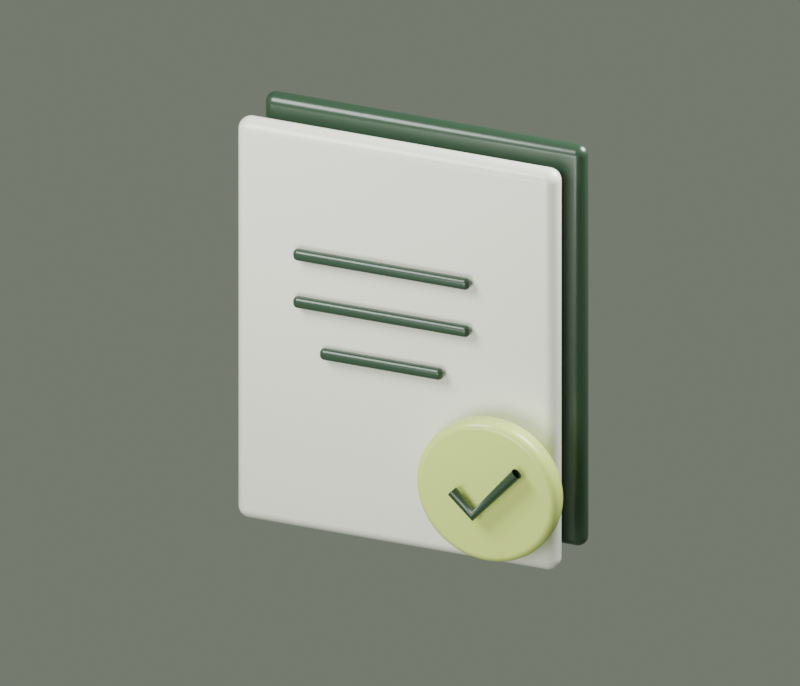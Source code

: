 # Source: es-terms.blend  (saved by Blender 5.2.45; exported with 4.5.12 LTS)
import bpy
from mathutils import Matrix  # noqa: F401  (used for matrix-valued properties, if any)

bpy.ops.wm.read_factory_settings(use_empty=True)
scene = bpy.context.scene
scene.name = 'Scene'

# ---- collections
col_collection = bpy.data.collections.new('Collection'); scene.collection.children.link(col_collection)

# ---- materials (node trees are filled in below, after node groups)
mat_forest_ceramic_terms = bpy.data.materials.new('Forest ceramic terms')
mat_forest_ceramic_terms.diffuse_color = (0.028, 0.065, 0.035, 1.0)
mat_warm_ivory_porcelain_terms = bpy.data.materials.new('Warm ivory porcelain terms')
mat_warm_ivory_porcelain_terms.diffuse_color = (0.9, 0.92, 0.79, 1.0)
mat_citron_ceramic_terms = bpy.data.materials.new('Citron ceramic terms')
mat_citron_ceramic_terms.diffuse_color = (0.66, 0.81, 0.19, 1.0)

# ---- material node trees
mat_forest_ceramic_terms.use_nodes = True; mat_forest_ceramic_terms.node_tree.nodes.clear()
_N = mat_forest_ceramic_terms.node_tree.nodes; _L = mat_forest_ceramic_terms.node_tree.links
n0 = _N.new('ShaderNodeBsdfPrincipled'); n0.name = 'Principled BSDF'; n0.location = (-200, 100)
n0.inputs[0].default_value = (0.028, 0.065, 0.035, 1.0)
n0.inputs[2].default_value = 0.3
n0.inputs[10].default_value = 0.005
n0.inputs[19].default_value = 0.12
n1 = _N.new('ShaderNodeOutputMaterial'); n1.name = 'Material Output'; n1.location = (200, 100)
_L.new(n0.outputs[0], n1.inputs[0])
n1.is_active_output = True
mat_warm_ivory_porcelain_terms.use_nodes = True; mat_warm_ivory_porcelain_terms.node_tree.nodes.clear()
_N = mat_warm_ivory_porcelain_terms.node_tree.nodes; _L = mat_warm_ivory_porcelain_terms.node_tree.links
n0 = _N.new('ShaderNodeBsdfPrincipled'); n0.name = 'Principled BSDF'; n0.location = (-200, 100)
n0.inputs[0].default_value = (0.9, 0.92, 0.79, 1.0)
n0.inputs[2].default_value = 0.3
n0.inputs[10].default_value = 0.005
n0.inputs[19].default_value = 0.12
n1 = _N.new('ShaderNodeOutputMaterial'); n1.name = 'Material Output'; n1.location = (200, 100)
_L.new(n0.outputs[0], n1.inputs[0])
n1.is_active_output = True
mat_citron_ceramic_terms.use_nodes = True; mat_citron_ceramic_terms.node_tree.nodes.clear()
_N = mat_citron_ceramic_terms.node_tree.nodes; _L = mat_citron_ceramic_terms.node_tree.links
n0 = _N.new('ShaderNodeBsdfPrincipled'); n0.name = 'Principled BSDF'; n0.location = (-200, 100)
n0.inputs[0].default_value = (0.66, 0.81, 0.19, 1.0)
n0.inputs[2].default_value = 0.3
n0.inputs[10].default_value = 0.005
n0.inputs[19].default_value = 0.12
n1 = _N.new('ShaderNodeOutputMaterial'); n1.name = 'Material Output'; n1.location = (200, 100)
_L.new(n0.outputs[0], n1.inputs[0])
n1.is_active_output = True

# ---- world
world_world = bpy.data.worlds.new('World'); scene.world = world_world
world_world.use_nodes = True; world_world.node_tree.nodes.clear()
_N = world_world.node_tree.nodes; _L = world_world.node_tree.links
n0 = _N.new('ShaderNodeOutputWorld'); n0.name = 'World Output'; n0.location = (200, 100)
n1 = _N.new('ShaderNodeBackground'); n1.name = 'Background'; n1.location = (-200, 100)
n1.inputs[0].default_value = (0.45, 0.5, 0.4, 1.0)
n1.inputs[1].default_value = 0.4
_L.new(n1.outputs[0], n0.inputs[0])
n0.is_active_output = True
world_world.color = (0.05088, 0.05088, 0.05088)
world_world.sun_shadow_jitter_overblur = 0.0

# ---- cameras
cam_camera_001 = bpy.data.cameras.new('Camera.001')
cam_camera_001.type = 'ORTHO'
cam_camera_001.ortho_scale = 6.9

# ---- lights
light_area = bpy.data.lights.new('Area', 'AREA')
light_area.energy = 1200.0
light_area.shape = 'DISK'
light_area.size = 5.0
light_area.size_y = 1.0
light_area_001 = bpy.data.lights.new('Area.001', 'AREA')
light_area_001.energy = 1500.0
light_area_001.shape = 'DISK'
light_area_001.size = 4.0
light_area_001.size_y = 1.0
light_area_002 = bpy.data.lights.new('Area.002', 'AREA')
light_area_002.energy = 350.0
light_area_002.shape = 'DISK'
light_area_002.size = 4.0
light_area_002.size_y = 1.0

# ---- meshes
me_cube_001 = bpy.data.meshes.new('Cube.001')
me_cube_001.from_pydata([(-1.5, -0.09, -1.9), (-1.5, -0.09, 1.9), (-1.5, 0.09, -1.9), (-1.5, 0.09, 1.9), (1.5, -0.09, -1.9), (1.5, -0.09, 1.9), (1.5, 0.09, -1.9), (1.5, 0.09, 1.9)], [], [(0, 1, 3, 2), (2, 3, 7, 6), (6, 7, 5, 4), (4, 5, 1, 0), (2, 6, 4, 0), (7, 3, 1, 5)])
_uv = me_cube_001.uv_layers.new(name='UVMap')
_uv.uv.foreach_set('vector', [0.375, 0.0, 0.625, 0.0, 0.625, 0.25, 0.375, 0.25, 0.375, 0.25, 0.625, 0.25, 0.625, 0.5, 0.375, 0.5, 0.375, 0.5, 0.625, 0.5, 0.625, 0.75, 0.375, 0.75, 0.375, 0.75, 0.625, 0.75, 0.625, 1.0, 0.375, 1.0, 0.125, 0.5, 0.375, 0.5, 0.375, 0.75, 0.125, 0.75, 0.625, 0.5, 0.875, 0.5, 0.875, 0.75, 0.625, 0.75])
me_cube_001.materials.append(mat_forest_ceramic_terms)
me_cube_001.update()
me_cube_002 = bpy.data.meshes.new('Cube.002')
me_cube_002.from_pydata([(-1.5, -0.11, -1.9), (-1.5, -0.11, 1.9), (-1.5, 0.11, -1.9), (-1.5, 0.11, 1.9), (1.5, -0.11, -1.9), (1.5, -0.11, 1.9), (1.5, 0.11, -1.9), (1.5, 0.11, 1.9)], [], [(0, 1, 3, 2), (2, 3, 7, 6), (6, 7, 5, 4), (4, 5, 1, 0), (2, 6, 4, 0), (7, 3, 1, 5)])
_uv = me_cube_002.uv_layers.new(name='UVMap')
_uv.uv.foreach_set('vector', [0.375, 0.0, 0.625, 0.0, 0.625, 0.25, 0.375, 0.25, 0.375, 0.25, 0.625, 0.25, 0.625, 0.5, 0.375, 0.5, 0.375, 0.5, 0.625, 0.5, 0.625, 0.75, 0.375, 0.75, 0.375, 0.75, 0.625, 0.75, 0.625, 1.0, 0.375, 1.0, 0.125, 0.5, 0.375, 0.5, 0.375, 0.75, 0.125, 0.75, 0.625, 0.5, 0.875, 0.5, 0.875, 0.75, 0.625, 0.75])
me_cube_002.materials.append(mat_warm_ivory_porcelain_terms)
me_cube_002.update()
me_cube_003 = bpy.data.meshes.new('Cube.003')
me_cube_003.from_pydata([(-0.825, -0.045, -0.055), (-0.825, -0.045, 0.055), (-0.825, 0.045, -0.055), (-0.825, 0.045, 0.055), (0.825, -0.045, -0.055), (0.825, -0.045, 0.055), (0.825, 0.045, -0.055), (0.825, 0.045, 0.055)], [], [(0, 1, 3, 2), (2, 3, 7, 6), (6, 7, 5, 4), (4, 5, 1, 0), (2, 6, 4, 0), (7, 3, 1, 5)])
_uv = me_cube_003.uv_layers.new(name='UVMap')
_uv.uv.foreach_set('vector', [0.375, 0.0, 0.625, 0.0, 0.625, 0.25, 0.375, 0.25, 0.375, 0.25, 0.625, 0.25, 0.625, 0.5, 0.375, 0.5, 0.375, 0.5, 0.625, 0.5, 0.625, 0.75, 0.375, 0.75, 0.375, 0.75, 0.625, 0.75, 0.625, 1.0, 0.375, 1.0, 0.125, 0.5, 0.375, 0.5, 0.375, 0.75, 0.125, 0.75, 0.625, 0.5, 0.875, 0.5, 0.875, 0.75, 0.625, 0.75])
me_cube_003.materials.append(mat_forest_ceramic_terms)
me_cube_003.update()
me_cube_004 = bpy.data.meshes.new('Cube.004')
me_cube_004.from_pydata([(-0.825, -0.045, -0.055), (-0.825, -0.045, 0.055), (-0.825, 0.045, -0.055), (-0.825, 0.045, 0.055), (0.825, -0.045, -0.055), (0.825, -0.045, 0.055), (0.825, 0.045, -0.055), (0.825, 0.045, 0.055)], [], [(0, 1, 3, 2), (2, 3, 7, 6), (6, 7, 5, 4), (4, 5, 1, 0), (2, 6, 4, 0), (7, 3, 1, 5)])
_uv = me_cube_004.uv_layers.new(name='UVMap')
_uv.uv.foreach_set('vector', [0.375, 0.0, 0.625, 0.0, 0.625, 0.25, 0.375, 0.25, 0.375, 0.25, 0.625, 0.25, 0.625, 0.5, 0.375, 0.5, 0.375, 0.5, 0.625, 0.5, 0.625, 0.75, 0.375, 0.75, 0.375, 0.75, 0.625, 0.75, 0.625, 1.0, 0.375, 1.0, 0.125, 0.5, 0.375, 0.5, 0.375, 0.75, 0.125, 0.75, 0.625, 0.5, 0.875, 0.5, 0.875, 0.75, 0.625, 0.75])
me_cube_004.materials.append(mat_forest_ceramic_terms)
me_cube_004.update()
me_cube_005 = bpy.data.meshes.new('Cube.005')
me_cube_005.from_pydata([(-0.575, -0.045, -0.055), (-0.575, -0.045, 0.055), (-0.575, 0.045, -0.055), (-0.575, 0.045, 0.055), (0.575, -0.045, -0.055), (0.575, -0.045, 0.055), (0.575, 0.045, -0.055), (0.575, 0.045, 0.055)], [], [(0, 1, 3, 2), (2, 3, 7, 6), (6, 7, 5, 4), (4, 5, 1, 0), (2, 6, 4, 0), (7, 3, 1, 5)])
_uv = me_cube_005.uv_layers.new(name='UVMap')
_uv.uv.foreach_set('vector', [0.375, 0.0, 0.625, 0.0, 0.625, 0.25, 0.375, 0.25, 0.375, 0.25, 0.625, 0.25, 0.625, 0.5, 0.375, 0.5, 0.375, 0.5, 0.625, 0.5, 0.625, 0.75, 0.375, 0.75, 0.375, 0.75, 0.625, 0.75, 0.625, 1.0, 0.375, 1.0, 0.125, 0.5, 0.375, 0.5, 0.375, 0.75, 0.125, 0.75, 0.625, 0.5, 0.875, 0.5, 0.875, 0.75, 0.625, 0.75])
me_cube_005.materials.append(mat_forest_ceramic_terms)
me_cube_005.update()
me_cylinder = bpy.data.meshes.new('Cylinder')
me_cylinder.from_pydata([(0.0, 0.66, -0.11), (0.0, 0.66, 0.11), (0.04317, 0.6586, -0.11), (0.04317, 0.6586, 0.11), (0.08615, 0.6544, -0.11), (0.08615, 0.6544, 0.11), (0.1288, 0.6473, -0.11), (0.1288, 0.6473, 0.11), (0.1708, 0.6375, -0.11), (0.1708, 0.6375, 0.11), (0.2122, 0.625, -0.11), (0.2122, 0.625, 0.11), (0.2526, 0.6098, -0.11), (0.2526, 0.6098, 0.11), (0.2919, 0.5919, -0.11), (0.2919, 0.5919, 0.11), (0.33, 0.5716, -0.11), (0.33, 0.5716, 0.11), (0.3667, 0.5488, -0.11), (0.3667, 0.5488, 0.11), (0.4018, 0.5236, -0.11), (0.4018, 0.5236, 0.11), (0.4352, 0.4962, -0.11), (0.4352, 0.4962, 0.11), (0.4667, 0.4667, -0.11), (0.4667, 0.4667, 0.11), (0.4962, 0.4352, -0.11), (0.4962, 0.4352, 0.11), (0.5236, 0.4018, -0.11), (0.5236, 0.4018, 0.11), (0.5488, 0.3667, -0.11), (0.5488, 0.3667, 0.11), (0.5716, 0.33, -0.11), (0.5716, 0.33, 0.11), (0.5919, 0.2919, -0.11), (0.5919, 0.2919, 0.11), (0.6098, 0.2526, -0.11), (0.6098, 0.2526, 0.11), (0.625, 0.2122, -0.11), (0.625, 0.2122, 0.11), (0.6375, 0.1708, -0.11), (0.6375, 0.1708, 0.11), (0.6473, 0.1288, -0.11), (0.6473, 0.1288, 0.11), (0.6544, 0.08615, -0.11), (0.6544, 0.08615, 0.11), (0.6586, 0.04317, -0.11), (0.6586, 0.04317, 0.11), (0.66, 0.0, -0.11), (0.66, 0.0, 0.11), (0.6586, -0.04317, -0.11), (0.6586, -0.04317, 0.11), (0.6544, -0.08615, -0.11), (0.6544, -0.08615, 0.11), (0.6473, -0.1288, -0.11), (0.6473, -0.1288, 0.11), (0.6375, -0.1708, -0.11), (0.6375, -0.1708, 0.11), (0.625, -0.2122, -0.11), (0.625, -0.2122, 0.11), (0.6098, -0.2526, -0.11), (0.6098, -0.2526, 0.11), (0.5919, -0.2919, -0.11), (0.5919, -0.2919, 0.11), (0.5716, -0.33, -0.11), (0.5716, -0.33, 0.11), (0.5488, -0.3667, -0.11), (0.5488, -0.3667, 0.11), (0.5236, -0.4018, -0.11), (0.5236, -0.4018, 0.11), (0.4962, -0.4352, -0.11), (0.4962, -0.4352, 0.11), (0.4667, -0.4667, -0.11), (0.4667, -0.4667, 0.11), (0.4352, -0.4962, -0.11), (0.4352, -0.4962, 0.11), (0.4018, -0.5236, -0.11), (0.4018, -0.5236, 0.11), (0.3667, -0.5488, -0.11), (0.3667, -0.5488, 0.11), (0.33, -0.5716, -0.11), (0.33, -0.5716, 0.11), (0.2919, -0.5919, -0.11), (0.2919, -0.5919, 0.11), (0.2526, -0.6098, -0.11), (0.2526, -0.6098, 0.11), (0.2122, -0.625, -0.11), (0.2122, -0.625, 0.11), (0.1708, -0.6375, -0.11), (0.1708, -0.6375, 0.11), (0.1288, -0.6473, -0.11), (0.1288, -0.6473, 0.11), (0.08615, -0.6544, -0.11), (0.08615, -0.6544, 0.11), (0.04317, -0.6586, -0.11), (0.04317, -0.6586, 0.11), (0.0, -0.66, -0.11), (0.0, -0.66, 0.11), (-0.04317, -0.6586, -0.11), (-0.04317, -0.6586, 0.11), (-0.08615, -0.6544, -0.11), (-0.08615, -0.6544, 0.11), (-0.1288, -0.6473, -0.11), (-0.1288, -0.6473, 0.11), (-0.1708, -0.6375, -0.11), (-0.1708, -0.6375, 0.11), (-0.2122, -0.625, -0.11), (-0.2122, -0.625, 0.11), (-0.2526, -0.6098, -0.11), (-0.2526, -0.6098, 0.11), (-0.2919, -0.5919, -0.11), (-0.2919, -0.5919, 0.11), (-0.33, -0.5716, -0.11), (-0.33, -0.5716, 0.11), (-0.3667, -0.5488, -0.11), (-0.3667, -0.5488, 0.11), (-0.4018, -0.5236, -0.11), (-0.4018, -0.5236, 0.11), (-0.4352, -0.4962, -0.11), (-0.4352, -0.4962, 0.11), (-0.4667, -0.4667, -0.11), (-0.4667, -0.4667, 0.11), (-0.4962, -0.4352, -0.11), (-0.4962, -0.4352, 0.11), (-0.5236, -0.4018, -0.11), (-0.5236, -0.4018, 0.11), (-0.5488, -0.3667, -0.11), (-0.5488, -0.3667, 0.11), (-0.5716, -0.33, -0.11), (-0.5716, -0.33, 0.11), (-0.5919, -0.2919, -0.11), (-0.5919, -0.2919, 0.11), (-0.6098, -0.2526, -0.11), (-0.6098, -0.2526, 0.11), (-0.625, -0.2122, -0.11), (-0.625, -0.2122, 0.11), (-0.6375, -0.1708, -0.11), (-0.6375, -0.1708, 0.11), (-0.6473, -0.1288, -0.11), (-0.6473, -0.1288, 0.11), (-0.6544, -0.08615, -0.11), (-0.6544, -0.08615, 0.11), (-0.6586, -0.04317, -0.11), (-0.6586, -0.04317, 0.11), (-0.66, 0.0, -0.11), (-0.66, 0.0, 0.11), (-0.6586, 0.04317, -0.11), (-0.6586, 0.04317, 0.11), (-0.6544, 0.08615, -0.11), (-0.6544, 0.08615, 0.11), (-0.6473, 0.1288, -0.11), (-0.6473, 0.1288, 0.11), (-0.6375, 0.1708, -0.11), (-0.6375, 0.1708, 0.11), (-0.625, 0.2122, -0.11), (-0.625, 0.2122, 0.11), (-0.6098, 0.2526, -0.11), (-0.6098, 0.2526, 0.11), (-0.5919, 0.2919, -0.11), (-0.5919, 0.2919, 0.11), (-0.5716, 0.33, -0.11), (-0.5716, 0.33, 0.11), (-0.5488, 0.3667, -0.11), (-0.5488, 0.3667, 0.11), (-0.5236, 0.4018, -0.11), (-0.5236, 0.4018, 0.11), (-0.4962, 0.4352, -0.11), (-0.4962, 0.4352, 0.11), (-0.4667, 0.4667, -0.11), (-0.4667, 0.4667, 0.11), (-0.4352, 0.4962, -0.11), (-0.4352, 0.4962, 0.11), (-0.4018, 0.5236, -0.11), (-0.4018, 0.5236, 0.11), (-0.3667, 0.5488, -0.11), (-0.3667, 0.5488, 0.11), (-0.33, 0.5716, -0.11), (-0.33, 0.5716, 0.11), (-0.2919, 0.5919, -0.11), (-0.2919, 0.5919, 0.11), (-0.2526, 0.6098, -0.11), (-0.2526, 0.6098, 0.11), (-0.2122, 0.625, -0.11), (-0.2122, 0.625, 0.11), (-0.1708, 0.6375, -0.11), (-0.1708, 0.6375, 0.11), (-0.1288, 0.6473, -0.11), (-0.1288, 0.6473, 0.11), (-0.08615, 0.6544, -0.11), (-0.08615, 0.6544, 0.11), (-0.04317, 0.6586, -0.11), (-0.04317, 0.6586, 0.11)], [], [(0, 1, 3, 2), (2, 3, 5, 4), (4, 5, 7, 6), (6, 7, 9, 8), (8, 9, 11, 10), (10, 11, 13, 12), (12, 13, 15, 14), (14, 15, 17, 16), (16, 17, 19, 18), (18, 19, 21, 20), (20, 21, 23, 22), (22, 23, 25, 24), (24, 25, 27, 26), (26, 27, 29, 28), (28, 29, 31, 30), (30, 31, 33, 32), (32, 33, 35, 34), (34, 35, 37, 36), (36, 37, 39, 38), (38, 39, 41, 40), (40, 41, 43, 42), (42, 43, 45, 44), (44, 45, 47, 46), (46, 47, 49, 48), (48, 49, 51, 50), (50, 51, 53, 52), (52, 53, 55, 54), (54, 55, 57, 56), (56, 57, 59, 58), (58, 59, 61, 60), (60, 61, 63, 62), (62, 63, 65, 64), (64, 65, 67, 66), (66, 67, 69, 68), (68, 69, 71, 70), (70, 71, 73, 72), (72, 73, 75, 74), (74, 75, 77, 76), (76, 77, 79, 78), (78, 79, 81, 80), (80, 81, 83, 82), (82, 83, 85, 84), (84, 85, 87, 86), (86, 87, 89, 88), (88, 89, 91, 90), (90, 91, 93, 92), (92, 93, 95, 94), (94, 95, 97, 96), (96, 97, 99, 98), (98, 99, 101, 100), (100, 101, 103, 102), (102, 103, 105, 104), (104, 105, 107, 106), (106, 107, 109, 108), (108, 109, 111, 110), (110, 111, 113, 112), (112, 113, 115, 114), (114, 115, 117, 116), (116, 117, 119, 118), (118, 119, 121, 120), (120, 121, 123, 122), (122, 123, 125, 124), (124, 125, 127, 126), (126, 127, 129, 128), (128, 129, 131, 130), (130, 131, 133, 132), (132, 133, 135, 134), (134, 135, 137, 136), (136, 137, 139, 138), (138, 139, 141, 140), (140, 141, 143, 142), (142, 143, 145, 144), (144, 145, 147, 146), (146, 147, 149, 148), (148, 149, 151, 150), (150, 151, 153, 152), (152, 153, 155, 154), (154, 155, 157, 156), (156, 157, 159, 158), (158, 159, 161, 160), (160, 161, 163, 162), (162, 163, 165, 164), (164, 165, 167, 166), (166, 167, 169, 168), (168, 169, 171, 170), (170, 171, 173, 172), (172, 173, 175, 174), (174, 175, 177, 176), (176, 177, 179, 178), (178, 179, 181, 180), (180, 181, 183, 182), (182, 183, 185, 184), (184, 185, 187, 186), (186, 187, 189, 188), (3, 1, 191, 189, 187, 185, 183, 181, 179, 177, 175, 173, 171, 169, 167, 165, 163, 161, 159, 157, 155, 153, 151, 149, 147, 145, 143, 141, 139, 137, 135, 133, 131, 129, 127, 125, 123, 121, 119, 117, 115, 113, 111, 109, 107, 105, 103, 101, 99, 97, 95, 93, 91, 89, 87, 85, 83, 81, 79, 77, 75, 73, 71, 69, 67, 65, 63, 61, 59, 57, 55, 53, 51, 49, 47, 45, 43, 41, 39, 37, 35, 33, 31, 29, 27, 25, 23, 21, 19, 17, 15, 13, 11, 9, 7, 5), (188, 189, 191, 190), (190, 191, 1, 0), (0, 2, 4, 6, 8, 10, 12, 14, 16, 18, 20, 22, 24, 26, 28, 30, 32, 34, 36, 38, 40, 42, 44, 46, 48, 50, 52, 54, 56, 58, 60, 62, 64, 66, 68, 70, 72, 74, 76, 78, 80, 82, 84, 86, 88, 90, 92, 94, 96, 98, 100, 102, 104, 106, 108, 110, 112, 114, 116, 118, 120, 122, 124, 126, 128, 130, 132, 134, 136, 138, 140, 142, 144, 146, 148, 150, 152, 154, 156, 158, 160, 162, 164, 166, 168, 170, 172, 174, 176, 178, 180, 182, 184, 186, 188, 190)])
_uv = me_cylinder.uv_layers.new(name='UVMap')
_uv.uv.foreach_set('vector', [1.0, 0.5, 1.0, 1.0, 0.9896, 1.0, 0.9896, 0.5, 0.9896, 0.5, 0.9896, 1.0, 0.9792, 1.0, 0.9792, 0.5, 0.9792, 0.5, 0.9792, 1.0, 0.9687, 1.0, 0.9687, 0.5, 0.9687, 0.5, 0.9687, 1.0, 0.9583, 1.0, 0.9583, 0.5, 0.9583, 0.5, 0.9583, 1.0, 0.9479, 1.0, 0.9479, 0.5, 0.9479, 0.5, 0.9479, 1.0, 0.9375, 1.0, 0.9375, 0.5, 0.9375, 0.5, 0.9375, 1.0, 0.9271, 1.0, 0.9271, 0.5, 0.9271, 0.5, 0.9271, 1.0, 0.9167, 1.0, 0.9167, 0.5, 0.9167, 0.5, 0.9167, 1.0, 0.9062, 1.0, 0.9062, 0.5, 0.9062, 0.5, 0.9062, 1.0, 0.8958, 1.0, 0.8958, 0.5, 0.8958, 0.5, 0.8958, 1.0, 0.8854, 1.0, 0.8854, 0.5, 0.8854, 0.5, 0.8854, 1.0, 0.875, 1.0, 0.875, 0.5, 0.875, 0.5, 0.875, 1.0, 0.8646, 1.0, 0.8646, 0.5, 0.8646, 0.5, 0.8646, 1.0, 0.8542, 1.0, 0.8542, 0.5, 0.8542, 0.5, 0.8542, 1.0, 0.8437, 1.0, 0.8437, 0.5, 0.8437, 0.5, 0.8437, 1.0, 0.8333, 1.0, 0.8333, 0.5, 0.8333, 0.5, 0.8333, 1.0, 0.8229, 1.0, 0.8229, 0.5, 0.8229, 0.5, 0.8229, 1.0, 0.8125, 1.0, 0.8125, 0.5, 0.8125, 0.5, 0.8125, 1.0, 0.8021, 1.0, 0.8021, 0.5, 0.8021, 0.5, 0.8021, 1.0, 0.7917, 1.0, 0.7917, 0.5, 0.7917, 0.5, 0.7917, 1.0, 0.7812, 1.0, 0.7812, 0.5, 0.7812, 0.5, 0.7812, 1.0, 0.7708, 1.0, 0.7708, 0.5, 0.7708, 0.5, 0.7708, 1.0, 0.7604, 1.0, 0.7604, 0.5, 0.7604, 0.5, 0.7604, 1.0, 0.75, 1.0, 0.75, 0.5, 0.75, 0.5, 0.75, 1.0, 0.7396, 1.0, 0.7396, 0.5, 0.7396, 0.5, 0.7396, 1.0, 0.7292, 1.0, 0.7292, 0.5, 0.7292, 0.5, 0.7292, 1.0, 0.7187, 1.0, 0.7187, 0.5, 0.7187, 0.5, 0.7187, 1.0, 0.7083, 1.0, 0.7083, 0.5, 0.7083, 0.5, 0.7083, 1.0, 0.6979, 1.0, 0.6979, 0.5, 0.6979, 0.5, 0.6979, 1.0, 0.6875, 1.0, 0.6875, 0.5, 0.6875, 0.5, 0.6875, 1.0, 0.6771, 1.0, 0.6771, 0.5, 0.6771, 0.5, 0.6771, 1.0, 0.6667, 1.0, 0.6667, 0.5, 0.6667, 0.5, 0.6667, 1.0, 0.6562, 1.0, 0.6562, 0.5, 0.6562, 0.5, 0.6562, 1.0, 0.6458, 1.0, 0.6458, 0.5, 0.6458, 0.5, 0.6458, 1.0, 0.6354, 1.0, 0.6354, 0.5, 0.6354, 0.5, 0.6354, 1.0, 0.625, 1.0, 0.625, 0.5, 0.625, 0.5, 0.625, 1.0, 0.6146, 1.0, 0.6146, 0.5, 0.6146, 0.5, 0.6146, 1.0, 0.6042, 1.0, 0.6042, 0.5, 0.6042, 0.5, 0.6042, 1.0, 0.5937, 1.0, 0.5937, 0.5, 0.5937, 0.5, 0.5937, 1.0, 0.5833, 1.0, 0.5833, 0.5, 0.5833, 0.5, 0.5833, 1.0, 0.5729, 1.0, 0.5729, 0.5, 0.5729, 0.5, 0.5729, 1.0, 0.5625, 1.0, 0.5625, 0.5, 0.5625, 0.5, 0.5625, 1.0, 0.5521, 1.0, 0.5521, 0.5, 0.5521, 0.5, 0.5521, 1.0, 0.5417, 1.0, 0.5417, 0.5, 0.5417, 0.5, 0.5417, 1.0, 0.5312, 1.0, 0.5312, 0.5, 0.5312, 0.5, 0.5312, 1.0, 0.5208, 1.0, 0.5208, 0.5, 0.5208, 0.5, 0.5208, 1.0, 0.5104, 1.0, 0.5104, 0.5, 0.5104, 0.5, 0.5104, 1.0, 0.5, 1.0, 0.5, 0.5, 0.5, 0.5, 0.5, 1.0, 0.4896, 1.0, 0.4896, 0.5, 0.4896, 0.5, 0.4896, 1.0, 0.4792, 1.0, 0.4792, 0.5, 0.4792, 0.5, 0.4792, 1.0, 0.4687, 1.0, 0.4687, 0.5, 0.4687, 0.5, 0.4687, 1.0, 0.4583, 1.0, 0.4583, 0.5, 0.4583, 0.5, 0.4583, 1.0, 0.4479, 1.0, 0.4479, 0.5, 0.4479, 0.5, 0.4479, 1.0, 0.4375, 1.0, 0.4375, 0.5, 0.4375, 0.5, 0.4375, 1.0, 0.4271, 1.0, 0.4271, 0.5, 0.4271, 0.5, 0.4271, 1.0, 0.4167, 1.0, 0.4167, 0.5, 0.4167, 0.5, 0.4167, 1.0, 0.4062, 1.0, 0.4062, 0.5, 0.4062, 0.5, 0.4062, 1.0, 0.3958, 1.0, 0.3958, 0.5, 0.3958, 0.5, 0.3958, 1.0, 0.3854, 1.0, 0.3854, 0.5, 0.3854, 0.5, 0.3854, 1.0, 0.375, 1.0, 0.375, 0.5, 0.375, 0.5, 0.375, 1.0, 0.3646, 1.0, 0.3646, 0.5, 0.3646, 0.5, 0.3646, 1.0, 0.3542, 1.0, 0.3542, 0.5, 0.3542, 0.5, 0.3542, 1.0, 0.3437, 1.0, 0.3437, 0.5, 0.3437, 0.5, 0.3437, 1.0, 0.3333, 1.0, 0.3333, 0.5, 0.3333, 0.5, 0.3333, 1.0, 0.3229, 1.0, 0.3229, 0.5, 0.3229, 0.5, 0.3229, 1.0, 0.3125, 1.0, 0.3125, 0.5, 0.3125, 0.5, 0.3125, 1.0, 0.3021, 1.0, 0.3021, 0.5, 0.3021, 0.5, 0.3021, 1.0, 0.2917, 1.0, 0.2917, 0.5, 0.2917, 0.5, 0.2917, 1.0, 0.2812, 1.0, 0.2812, 0.5, 0.2812, 0.5, 0.2812, 1.0, 0.2708, 1.0, 0.2708, 0.5, 0.2708, 0.5, 0.2708, 1.0, 0.2604, 1.0, 0.2604, 0.5, 0.2604, 0.5, 0.2604, 1.0, 0.25, 1.0, 0.25, 0.5, 0.25, 0.5, 0.25, 1.0, 0.2396, 1.0, 0.2396, 0.5, 0.2396, 0.5, 0.2396, 1.0, 0.2292, 1.0, 0.2292, 0.5, 0.2292, 0.5, 0.2292, 1.0, 0.2187, 1.0, 0.2187, 0.5, 0.2187, 0.5, 0.2187, 1.0, 0.2083, 1.0, 0.2083, 0.5, 0.2083, 0.5, 0.2083, 1.0, 0.1979, 1.0, 0.1979, 0.5, 0.1979, 0.5, 0.1979, 1.0, 0.1875, 1.0, 0.1875, 0.5, 0.1875, 0.5, 0.1875, 1.0, 0.1771, 1.0, 0.1771, 0.5, 0.1771, 0.5, 0.1771, 1.0, 0.1667, 1.0, 0.1667, 0.5, 0.1667, 0.5, 0.1667, 1.0, 0.1562, 1.0, 0.1562, 0.5, 0.1562, 0.5, 0.1562, 1.0, 0.1458, 1.0, 0.1458, 0.5, 0.1458, 0.5, 0.1458, 1.0, 0.1354, 1.0, 0.1354, 0.5, 0.1354, 0.5, 0.1354, 1.0, 0.125, 1.0, 0.125, 0.5, 0.125, 0.5, 0.125, 1.0, 0.1146, 1.0, 0.1146, 0.5, 0.1146, 0.5, 0.1146, 1.0, 0.1042, 1.0, 0.1042, 0.5, 0.1042, 0.5, 0.1042, 1.0, 0.09375, 1.0, 0.09375, 0.5, 0.09375, 0.5, 0.09375, 1.0, 0.08333, 1.0, 0.08333, 0.5, 0.08333, 0.5, 0.08333, 1.0, 0.07292, 1.0, 0.07292, 0.5, 0.07292, 0.5, 0.07292, 1.0, 0.0625, 1.0, 0.0625, 0.5, 0.0625, 0.5, 0.0625, 1.0, 0.05208, 1.0, 0.05208, 0.5, 0.05208, 0.5, 0.05208, 1.0, 0.04167, 1.0, 0.04167, 0.5, 0.04167, 0.5, 0.04167, 1.0, 0.03125, 1.0, 0.03125, 0.5, 0.03125, 0.5, 0.03125, 1.0, 0.02083, 1.0, 0.02083, 0.5, 0.2657, 0.4895, 0.25, 0.49, 0.2343, 0.4895, 0.2187, 0.4879, 0.2032, 0.4854, 0.1879, 0.4818, 0.1729, 0.4773, 0.1582, 0.4717, 0.1439, 0.4652, 0.13, 0.4578, 0.1167, 0.4496, 0.1039, 0.4404, 0.09176, 0.4304, 0.08029, 0.4197, 0.06956, 0.4082, 0.0596, 0.3961, 0.05045, 0.3833, 0.04215, 0.37, 0.03475, 0.3561, 0.02827, 0.3418, 0.02274, 0.3271, 0.01818, 0.3121, 0.01461, 0.2968, 0.01205, 0.2813, 0.01051, 0.2657, 0.01, 0.25, 0.01051, 0.2343, 0.01205, 0.2187, 0.01461, 0.2032, 0.01818, 0.1879, 0.02274, 0.1729, 0.02827, 0.1582, 0.03475, 0.1439, 0.04215, 0.13, 0.05045, 0.1167, 0.0596, 0.1039, 0.06956, 0.09176, 0.08029, 0.08029, 0.09176, 0.06956, 0.1039, 0.0596, 0.1167, 0.05045, 0.13, 0.04215, 0.1439, 0.03475, 0.1582, 0.02827, 0.1729, 0.02274, 0.1879, 0.01818, 0.2032, 0.01461, 0.2187, 0.01205, 0.2343, 0.01051, 0.25, 0.01, 0.2657, 0.01051, 0.2813, 0.01205, 0.2968, 0.01461, 0.3121, 0.01818, 0.3271, 0.02274, 0.3418, 0.02827, 0.3561, 0.03475, 0.37, 0.04215, 0.3833, 0.05045, 0.3961, 0.0596, 0.4082, 0.06956, 0.4197, 0.08029, 0.4304, 0.09176, 0.4404, 0.1039, 0.4496, 0.1167, 0.4578, 0.13, 0.4652, 0.1439, 0.4717, 0.1582, 0.4773, 0.1729, 0.4818, 0.1879, 0.4854, 0.2032, 0.4879, 0.2187, 0.4895, 0.2343, 0.49, 0.25, 0.4895, 0.2657, 0.4879, 0.2813, 0.4854, 0.2968, 0.4818, 0.3121, 0.4773, 0.3271, 0.4717, 0.3418, 0.4652, 0.3561, 0.4578, 0.37, 0.4496, 0.3833, 0.4404, 0.3961, 0.4304, 0.4082, 0.4197, 0.4197, 0.4082, 0.4304, 0.3961, 0.4404, 0.3833, 0.4496, 0.37, 0.4578, 0.3561, 0.4652, 0.3418, 0.4717, 0.3271, 0.4773, 0.3121, 0.4818, 0.2968, 0.4854, 0.2813, 0.4879, 0.02083, 0.5, 0.02083, 1.0, 0.01042, 1.0, 0.01042, 0.5, 0.01042, 0.5, 0.01042, 1.0, -7.469e-07, 1.0, -7.469e-07, 0.5, 0.75, 0.49, 0.7657, 0.4895, 0.7813, 0.4879, 0.7968, 0.4854, 0.8121, 0.4818, 0.8271, 0.4773, 0.8418, 0.4717, 0.8561, 0.4652, 0.87, 0.4578, 0.8833, 0.4496, 0.8961, 0.4404, 0.9082, 0.4304, 0.9197, 0.4197, 0.9304, 0.4082, 0.9404, 0.3961, 0.9496, 0.3833, 0.9578, 0.37, 0.9652, 0.3561, 0.9717, 0.3418, 0.9773, 0.3271, 0.9818, 0.3121, 0.9854, 0.2968, 0.9879, 0.2813, 0.9895, 0.2657, 0.99, 0.25, 0.9895, 0.2343, 0.9879, 0.2187, 0.9854, 0.2032, 0.9818, 0.1879, 0.9773, 0.1729, 0.9717, 0.1582, 0.9652, 0.1439, 0.9578, 0.13, 0.9496, 0.1167, 0.9404, 0.1039, 0.9304, 0.09176, 0.9197, 0.08029, 0.9082, 0.06956, 0.8961, 0.0596, 0.8833, 0.05045, 0.87, 0.04215, 0.8561, 0.03475, 0.8418, 0.02827, 0.8271, 0.02274, 0.8121, 0.01818, 0.7968, 0.01461, 0.7813, 0.01205, 0.7657, 0.01051, 0.75, 0.01, 0.7343, 0.01051, 0.7187, 0.01205, 0.7032, 0.01461, 0.6879, 0.01818, 0.6729, 0.02274, 0.6582, 0.02827, 0.6439, 0.03475, 0.63, 0.04215, 0.6167, 0.05045, 0.6039, 0.0596, 0.5918, 0.06956, 0.5803, 0.08029, 0.5696, 0.09176, 0.5596, 0.1039, 0.5504, 0.1167, 0.5422, 0.13, 0.5348, 0.1439, 0.5283, 0.1582, 0.5227, 0.1729, 0.5182, 0.1879, 0.5146, 0.2032, 0.5121, 0.2187, 0.5105, 0.2343, 0.51, 0.25, 0.5105, 0.2657, 0.5121, 0.2813, 0.5146, 0.2968, 0.5182, 0.3121, 0.5227, 0.3271, 0.5283, 0.3418, 0.5348, 0.3561, 0.5422, 0.37, 0.5504, 0.3833, 0.5596, 0.3961, 0.5696, 0.4082, 0.5803, 0.4197, 0.5918, 0.4304, 0.6039, 0.4404, 0.6167, 0.4496, 0.63, 0.4578, 0.6439, 0.4652, 0.6582, 0.4717, 0.6729, 0.4773, 0.6879, 0.4818, 0.7032, 0.4854, 0.7187, 0.4879, 0.7343, 0.4895])
me_cylinder.materials.append(mat_citron_ceramic_terms)
me_cylinder.update()

# ---- curves / text
cu_geometric_checkmark = bpy.data.curves.new('Geometric checkmark', 'CURVE')
cu_geometric_checkmark.dimensions = '3D'
_sp = cu_geometric_checkmark.splines.new('POLY'); _sp.points.add(2)
_sp.points.foreach_set('co', [0.73, -0.585, -1.032, 1.0, 0.928, -0.585, -1.23, 1.0, 1.333, -0.585, -0.762, 1.0])
_sp.resolution_u = 16
cu_geometric_checkmark.materials.append(mat_forest_ceramic_terms)
cu_geometric_checkmark.bevel_resolution = 8
cu_geometric_checkmark.bevel_depth = 0.0495
cu_geometric_checkmark.resolution_u = 16
cu_geometric_checkmark.fill_mode = 'FULL'

# ---- objects
ob_document_back_leaf = bpy.data.objects.new('Document back leaf', me_cube_001)
ob_ivory_document = bpy.data.objects.new('Ivory document', me_cube_002)
ob_raised_document_line = bpy.data.objects.new('Raised document line', me_cube_003)
ob_raised_document_line_001 = bpy.data.objects.new('Raised document line.001', me_cube_004)
ob_raised_document_line_002 = bpy.data.objects.new('Raised document line.002', me_cube_005)
ob_cylinder = bpy.data.objects.new('Cylinder', me_cylinder)
ob_solid_ceramic_checkmark = bpy.data.objects.new('Solid ceramic checkmark', cu_geometric_checkmark)
ob_area = bpy.data.objects.new('Area', light_area)
ob_area_001 = bpy.data.objects.new('Area.001', light_area_001)
ob_area_002 = bpy.data.objects.new('Area.002', light_area_002)
ob_camera = bpy.data.objects.new('Camera', cam_camera_001)

# ---- transforms, parenting, visibility, modifiers, constraints
ob_document_back_leaf.location = (0.15, 0.25, 0.15)
_m = ob_document_back_leaf.modifiers.new('Soft ceramic bevel', 'BEVEL')
_m.width = 0.12
_m.width_pct = 0.12
_m.segments = 8
_m = ob_document_back_leaf.modifiers.new('Weighted normals', 'WEIGHTED_NORMAL')
ob_ivory_document.location = (0.0, 0.0, 0.0)
_m = ob_ivory_document.modifiers.new('Soft ceramic bevel', 'BEVEL')
_m.width = 0.13
_m.width_pct = 0.13
_m.segments = 8
_m = ob_ivory_document.modifiers.new('Weighted normals', 'WEIGHTED_NORMAL')
ob_raised_document_line.location = (-0.1, -0.17, 0.75)
_m = ob_raised_document_line.modifiers.new('Soft ceramic bevel', 'BEVEL')
_m.width = 0.045
_m.width_pct = 0.045
_m.segments = 8
_m = ob_raised_document_line.modifiers.new('Weighted normals', 'WEIGHTED_NORMAL')
ob_raised_document_line_001.location = (-0.1, -0.17, 0.3)
_m = ob_raised_document_line_001.modifiers.new('Soft ceramic bevel', 'BEVEL')
_m.width = 0.045
_m.width_pct = 0.045
_m.segments = 8
_m = ob_raised_document_line_001.modifiers.new('Weighted normals', 'WEIGHTED_NORMAL')
ob_raised_document_line_002.location = (-0.1, -0.17, -0.15)
_m = ob_raised_document_line_002.modifiers.new('Soft ceramic bevel', 'BEVEL')
_m.width = 0.045
_m.width_pct = 0.045
_m.segments = 8
_m = ob_raised_document_line_002.modifiers.new('Weighted normals', 'WEIGHTED_NORMAL')
ob_cylinder.location = (1.0, -0.38, -1.05)
ob_cylinder.rotation_euler = (1.571, 0.0, 0.0)
_m = ob_cylinder.modifiers.new('Soft badge rim', 'BEVEL')
_m.width = 0.07
_m.width_pct = 0.07
_m.segments = 6
_m = ob_cylinder.modifiers.new('Weighted normals', 'WEIGHTED_NORMAL')
ob_solid_ceramic_checkmark.location = (0.0, 0.0, 0.0)
ob_area.location = (-4.0, -6.0, 7.0)
ob_area.rotation_euler = (0.8003, 1.699e-08, -0.588)
ob_area_001.location = (5.0, 3.0, 6.0)
ob_area_001.rotation_euler = (0.7711, 6.73e-08, 2.111)
ob_area_002.location = (0.0, -7.0, 0.0)
ob_area_002.rotation_euler = (1.571, -0.0, 0.0)
ob_camera.location = (5.0, -12.0, 6.0)
ob_camera.rotation_euler = (1.138, -4.923e-09, 0.3948)

# ---- collection membership
col_collection.objects.link(ob_document_back_leaf)
col_collection.objects.link(ob_ivory_document)
col_collection.objects.link(ob_raised_document_line)
col_collection.objects.link(ob_raised_document_line_001)
col_collection.objects.link(ob_raised_document_line_002)
col_collection.objects.link(ob_cylinder)
col_collection.objects.link(ob_solid_ceramic_checkmark)
col_collection.objects.link(ob_area)
col_collection.objects.link(ob_area_001)
col_collection.objects.link(ob_area_002)
col_collection.objects.link(ob_camera)

# ---- scene / render settings (as saved in the file)
scene.camera = ob_camera
scene.frame_start = 1; scene.frame_end = 250; scene.frame_set(1)
scene.render.engine = 'CYCLES'
scene.render.resolution_x = 1400
scene.render.resolution_y = 1200
scene.render.film_transparent = True
scene.render.bake_bias = 0.0
scene.render.bake_samples = 0
scene.render.compositor_device = 'GPU'
scene.cycles.samples = 96
scene.eevee.use_volume_custom_range = False
scene.eevee.fast_gi_thickness_near = 0.1
scene.eevee.fast_gi_thickness_far = 0.0
scene.eevee.ray_tracing_options.screen_trace_thickness = 0.1
bpy.context.view_layer.update()
